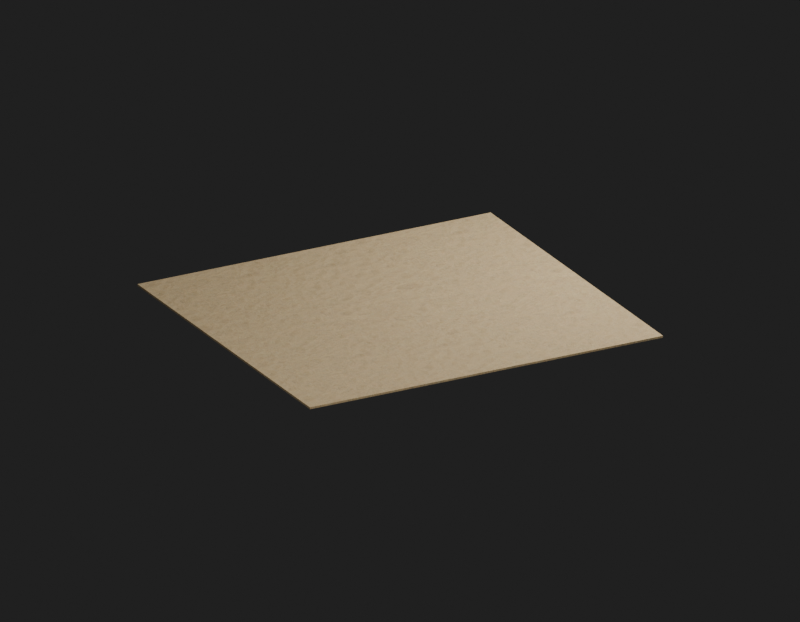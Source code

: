 # Source: Env_Ground_4_Ground_4.blend  (saved by Blender 5.2.45; exported with 4.5.12 LTS)
import bpy
from mathutils import Matrix  # noqa: F401  (used for matrix-valued properties, if any)

bpy.ops.wm.read_factory_settings(use_empty=True)
scene = bpy.context.scene
scene.name = 'Env_Ground_4_Ground_4_Quality'

# ---- images (referenced by path relative to the original .blend; pixels are not part of the script)
import os
ASSET_DIR = os.environ.get("B2B_ASSET_DIR", "")  # directory of the original .blend (textures are referenced by path, not embedded)
HERE = os.path.dirname(os.path.abspath(__file__))  # packed textures are extracted next to this script under _unpacked/

def load_image(name, relpath, width, height, colorspace="sRGB"):
    """Load a texture the original file referenced (path relative to the .blend, or extracted next to this script)."""
    p = next((c for c in (os.path.join(HERE, relpath), os.path.join(ASSET_DIR, relpath)) if relpath and os.path.exists(c)), "")
    if p:
        img = bpy.data.images.load(p, check_existing=True)
        img.name = name
    else:  # same state as the original file: an image datablock whose file is absent (Cycles renders it pink)
        img = bpy.data.images.new(name, width, height)
        img.source = "FILE"
        img.filepath = "//" + (relpath or name)
    img.colorspace_settings.name = colorspace
    return img
img_ground054_1k_jpg_color_jpg = load_image('Ground054_1K-JPG_Color.jpg', '_unpacked/Ground054_1K-JPG_Color.4881c9d6.jpg', 1024, 1024, 'sRGB')
img_ground054_1k_jpg_normalgl_jpg = load_image('Ground054_1K-JPG_NormalGL.jpg', '_unpacked/Ground054_1K-JPG_NormalGL.5fb61543.jpg', 1024, 1024, 'Non-Color')

# ---- materials (node trees are filled in below, after node groups)
mat_env_ground_4_ground_4_surface0 = bpy.data.materials.new('Env_Ground_4_Ground_4_Surface0')

# ---- material node trees
mat_env_ground_4_ground_4_surface0.use_nodes = True; mat_env_ground_4_ground_4_surface0.node_tree.nodes.clear()
_N = mat_env_ground_4_ground_4_surface0.node_tree.nodes; _L = mat_env_ground_4_ground_4_surface0.node_tree.links
n0 = _N.new('ShaderNodeBsdfPrincipled'); n0.name = '프린시플드 BSDF'; n0.location = (-200, 100)
n0.inputs[2].default_value = 0.965
n0.inputs[10].default_value = 0.005
n1 = _N.new('ShaderNodeOutputMaterial'); n1.name = '머티리얼 출력'; n1.location = (200, 100)
n2 = _N.new('ShaderNodeUVMap'); n2.name = 'UV 맵'; n2.location = (0, 0)
n2.width = 160
n2.uv_map = 'SourceUV'
n3 = _N.new('ShaderNodeMapping'); n3.name = '맵핑'; n3.location = (0, 0)
n4 = _N.new('ShaderNodeTexImage'); n4.name = '이미지 텍스처'; n4.location = (0, 0)
n4.image = img_ground054_1k_jpg_color_jpg
n5 = _N.new('ShaderNodeMixRGB'); n5.name = '믹스 (레거시)'; n5.location = (0, 0)
n5.blend_type = 'MULTIPLY'
n5.inputs[0].default_value = 1.0
n5.inputs[2].default_value = (0.83, 0.78, 0.66, 1.0)
n6 = _N.new('ShaderNodeTexImage'); n6.name = '이미지 텍스처.001'; n6.location = (0, 0)
n6.image = img_ground054_1k_jpg_normalgl_jpg
n7 = _N.new('ShaderNodeNormalMap'); n7.name = '노멀 맵'; n7.location = (0, 0)
n7.width = 160
n7.uv_map = 'SourceUV'
n7.inputs[0].default_value = 0.22
_L.new(n2.outputs[0], n3.inputs[0])
_L.new(n3.outputs[0], n4.inputs[0])
_L.new(n4.outputs[0], n5.inputs[1])
_L.new(n5.outputs[0], n0.inputs[0])
_L.new(n3.outputs[0], n6.inputs[0])
_L.new(n6.outputs[0], n7.inputs[1])
_L.new(n7.outputs[0], n0.inputs[5])
_L.new(n0.outputs[0], n1.inputs[0])
n1.is_active_output = True

# ---- world
world_qualityreview_089 = bpy.data.worlds.new('QualityReview.089'); scene.world = world_qualityreview_089
world_qualityreview_089.use_nodes = True; world_qualityreview_089.node_tree.nodes.clear()
_N = world_qualityreview_089.node_tree.nodes; _L = world_qualityreview_089.node_tree.links
n0 = _N.new('ShaderNodeBackground'); n0.name = '배경'; n0.location = (-200, 100)
n0.inputs[0].default_value = (0.05, 0.05, 0.05, 1.0)
n0.inputs[1].default_value = 0.4
n1 = _N.new('ShaderNodeOutputWorld'); n1.name = '월드 출력'; n1.location = (200, 100)
_L.new(n0.outputs[0], n1.inputs[0])
n1.is_active_output = True

# ---- cameras
cam_098 = bpy.data.cameras.new('카메라.098')
cam_098.type = 'ORTHO'
cam_098.clip_start = 0.001
cam_098.ortho_scale = 9.6

# ---- lights
light_196 = bpy.data.lights.new('영역.196', 'AREA')
light_196.energy = 1778.0
light_196.size = 4.8
light_196.size_y = 1.0
light_197 = bpy.data.lights.new('영역.197', 'AREA')
light_197.energy = 853.3
light_197.size = 4.8
light_197.size_y = 1.0

# ---- meshes
me_env_ground_4_ground_4 = bpy.data.meshes.new('Env_Ground_4_Ground_4')
me_env_ground_4_ground_4.from_pydata([(-2.4, 2.2, -0.0125), (2.4, 2.2, -0.0125), (-2.4, 2.2, 0.0125), (2.4, 2.2, 0.0125), (-2.4, -2.2, 0.0125), (2.4, -2.2, 0.0125), (-2.4, -2.2, -0.0125), (2.4, -2.2, -0.0125), (-2.4, 2.2, 0.0125), (2.4, 2.2, 0.0125), (-2.4, -2.2, 0.0125), (2.4, -2.2, 0.0125), (-2.4, -2.2, -0.0125), (-2.4, 2.2, -0.0125), (2.4, 2.2, -0.0125), (2.4, -2.2, -0.0125), (2.4, 2.2, -0.0125), (2.4, 2.2, 0.0125), (2.4, -2.2, 0.0125), (2.4, -2.2, -0.0125), (-2.4, -2.2, -0.0125), (-2.4, -2.2, 0.0125), (-2.4, 2.2, 0.0125), (-2.4, 2.2, -0.0125)], [], [(0, 2, 3), (0, 3, 1), (8, 4, 5), (8, 5, 9), (10, 6, 7), (10, 7, 11), (12, 13, 14), (12, 14, 15), (16, 17, 18), (16, 18, 19), (20, 21, 22), (20, 22, 23)])
_uv = me_env_ground_4_ground_4.uv_layers.new(name='SourceUV')
_uv.uv.foreach_set('vector', [0.56, -10.69, 0.56, -10.69, 2.24, -10.69, 0.56, -10.69, 2.24, -10.69, 2.24, -10.69, 0.56, -10.69, 0.56, -9.153, 2.24, -9.153, 0.56, -10.69, 2.24, -9.153, 2.24, -10.69, 0.56, -9.153, 0.56, -9.153, 2.24, -9.153, 0.56, -9.153, 2.24, -9.153, 2.24, -9.153, 0.56, -9.153, 0.56, -10.69, 2.24, -10.69, 0.56, -9.153, 2.24, -10.69, 2.24, -9.153, 2.24, -10.69, 2.24, -10.69, 2.24, -9.153, 2.24, -10.69, 2.24, -9.153, 2.24, -9.153, 0.56, -9.153, 0.56, -9.153, 0.56, -10.69, 0.56, -9.153, 0.56, -10.69, 0.56, -10.69])
me_env_ground_4_ground_4.materials.append(mat_env_ground_4_ground_4_surface0)
me_env_ground_4_ground_4.update()
me_env_ground_4_ground_4_001 = bpy.data.meshes.new('Env_Ground_4_Ground_4.001')
me_env_ground_4_ground_4_001.from_pydata([(-2.4, 2.2, -0.0125), (2.4, 2.2, -0.0125), (-2.4, 2.2, 0.0125), (2.4, 2.2, 0.0125), (-2.4, -2.2, 0.0125), (2.4, -2.2, 0.0125), (-2.4, -2.2, -0.0125), (2.4, -2.2, -0.0125), (-2.4, 2.2, 0.0125), (2.4, 2.2, 0.0125), (-2.4, -2.2, 0.0125), (2.4, -2.2, 0.0125), (-2.4, -2.2, -0.0125), (-2.4, 2.2, -0.0125), (2.4, 2.2, -0.0125), (2.4, -2.2, -0.0125), (2.4, 2.2, -0.0125), (2.4, 2.2, 0.0125), (2.4, -2.2, 0.0125), (2.4, -2.2, -0.0125), (-2.4, -2.2, -0.0125), (-2.4, -2.2, 0.0125), (-2.4, 2.2, 0.0125), (-2.4, 2.2, -0.0125)], [], [(0, 2, 3), (0, 3, 1), (8, 4, 5), (8, 5, 9), (10, 6, 7), (10, 7, 11), (12, 13, 14), (12, 14, 15), (16, 17, 18), (16, 18, 19), (20, 21, 22), (20, 22, 23)])
_uv = me_env_ground_4_ground_4_001.uv_layers.new(name='SourceUV')
_uv.uv.foreach_set('vector', [0.56, -10.69, 0.56, -10.69, 2.24, -10.69, 0.56, -10.69, 2.24, -10.69, 2.24, -10.69, 0.56, -10.69, 0.56, -9.153, 2.24, -9.153, 0.56, -10.69, 2.24, -9.153, 2.24, -10.69, 0.56, -9.153, 0.56, -9.153, 2.24, -9.153, 0.56, -9.153, 2.24, -9.153, 2.24, -9.153, 0.56, -9.153, 0.56, -10.69, 2.24, -10.69, 0.56, -9.153, 2.24, -10.69, 2.24, -9.153, 2.24, -10.69, 2.24, -10.69, 2.24, -9.153, 2.24, -10.69, 2.24, -9.153, 2.24, -9.153, 0.56, -9.153, 0.56, -9.153, 0.56, -10.69, 0.56, -9.153, 0.56, -10.69, 0.56, -10.69])
me_env_ground_4_ground_4_001.materials.append(mat_env_ground_4_ground_4_surface0)
me_env_ground_4_ground_4_001.update()
me_008 = bpy.data.meshes.new('평면.008')
me_008.from_pydata([(-1.0, -1.0, 0.0), (1.0, -1.0, 0.0), (-1.0, 1.0, 0.0), (1.0, 1.0, 0.0)], [], [(0, 1, 3, 2)])
_uv = me_008.uv_layers.new(name='SourceUV')
_uv.uv.foreach_set('vector', [0.0, 0.0, 1.0, 0.0, 1.0, 1.0, 0.0, 1.0])
_uv = me_008.uv_layers.new(name='BakeUV')
_uv.uv.foreach_set('vector', [0.0, 0.0, 1.0, 0.0, 1.0, 1.0, 0.0, 1.0])
_uv.active_render = True
me_008.materials.append(mat_env_ground_4_ground_4_surface0)
me_008.update()

# ---- objects
ob_env_ground_4_ground_4 = bpy.data.objects.new('Env_Ground_4_Ground_4', me_env_ground_4_ground_4)
ob_env_ground_4_ground_4_original = bpy.data.objects.new('Env_Ground_4_Ground_4_Original', me_env_ground_4_ground_4_001)
ob_env_ground_4_ground_4_materialbaketile = bpy.data.objects.new('Env_Ground_4_Ground_4_MaterialBakeTile', me_008)
ob_098 = bpy.data.objects.new('카메라.098', cam_098)
ob_196 = bpy.data.objects.new('영역.196', light_196)
ob_197 = bpy.data.objects.new('영역.197', light_197)

# ---- transforms, parenting, visibility, modifiers, constraints
ob_env_ground_4_ground_4.location = (0.0, 0.0, 0.0)
ob_env_ground_4_ground_4_original.location = (0.0, 0.0, 0.0)
ob_env_ground_4_ground_4_original.hide_render = True
ob_env_ground_4_ground_4_materialbaketile.location = (0.0, 0.0, 0.0)
ob_env_ground_4_ground_4_materialbaketile.hide_render = True
ob_098.location = (3.84, 7.2, 3.36)
ob_098.rotation_euler = (1.18, -2.402e-08, 2.652)
ob_196.location = (4.8, 9.6, 9.6)
ob_196.rotation_euler = (0.8411, -4.847e-08, 2.678)
ob_197.location = (-4.8, 0.0, 4.8)
ob_197.rotation_euler = (0.7854, -3.894e-08, -1.571)

# ---- collection membership
scene.collection.objects.link(ob_env_ground_4_ground_4)
scene.collection.objects.link(ob_env_ground_4_ground_4_original)
scene.collection.objects.link(ob_env_ground_4_ground_4_materialbaketile)
scene.collection.objects.link(ob_098)
scene.collection.objects.link(ob_196)
scene.collection.objects.link(ob_197)

# ---- scene / render settings (as saved in the file)
scene.camera = ob_098
scene.frame_start = 1; scene.frame_end = 250; scene.frame_set(1)
scene.render.engine = 'CYCLES'
scene.render.image_settings.exr_codec = 'NONE'
scene.render.resolution_x = 900
scene.render.resolution_y = 700
scene.render.use_bake_clear = False
scene.render.bake_margin = 0
scene.render.bake_bias = 0.0
scene.render.bake_samples = 0
scene.render.simplify_subdivision_render = 0
scene.render.simplify_child_particles_render = 0.0
scene.render.compositor_device = 'GPU'
scene.cycles.samples = 8
scene.eevee.use_volume_custom_range = False
scene.eevee.gtao_distance = 0.0
scene.eevee.use_fast_gi = False
scene.eevee.fast_gi_thickness_near = 0.1
scene.eevee.fast_gi_thickness_far = 0.0
scene.eevee.ray_tracing_options.screen_trace_thickness = 0.1
bpy.context.view_layer.update()
